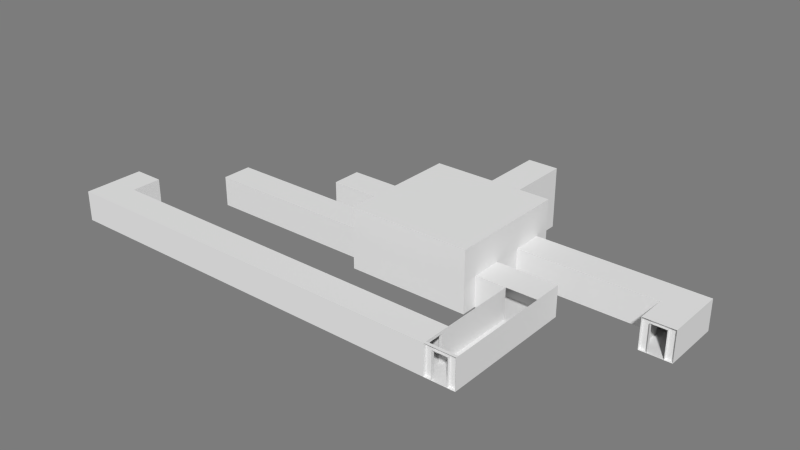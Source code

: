 # Source: ButtonRoute.blend  (saved by Blender 2.71.0; exported with 4.5.12 LTS)
import bpy
from mathutils import Matrix  # noqa: F401  (used for matrix-valued properties, if any)

bpy.ops.wm.read_factory_settings(use_empty=True)
scene = bpy.context.scene
scene.name = 'Scene'

# ---- collections
col_collection_1 = bpy.data.collections.new('Collection 1'); scene.collection.children.link(col_collection_1)
col_collection_10 = bpy.data.collections.new('Collection 10'); scene.collection.children.link(col_collection_10)

# ---- materials (node trees are filled in below, after node groups)
mat_room_002 = bpy.data.materials.new('Room.002')
mat_room_002.alpha_threshold = 0.0
mat_room_002.use_transparent_shadow = False
mat_room_002.diffuse_color = (0.7874, 0.7874, 0.7874, 1.0)
mat_room_002.roughness = 0.5
mat_room_002.specular_intensity = 0.0
mat_room_002.line_color = (0.0, 0.0, 0.0, 1.0)
mat_room_004 = bpy.data.materials.new('Room.004')
mat_room_004.alpha_threshold = 0.0
mat_room_004.use_transparent_shadow = False
mat_room_004.diffuse_color = (0.7874, 0.7874, 0.7874, 1.0)
mat_room_004.roughness = 0.5
mat_room_004.specular_intensity = 0.0
mat_room_004.line_color = (0.0, 0.0, 0.0, 1.0)
mat_room_005 = bpy.data.materials.new('Room.005')
mat_room_005.alpha_threshold = 0.0
mat_room_005.use_transparent_shadow = False
mat_room_005.diffuse_color = (0.7874, 0.7874, 0.7874, 1.0)
mat_room_005.roughness = 0.5
mat_room_005.specular_intensity = 0.0
mat_room_005.line_color = (0.0, 0.0, 0.0, 1.0)
mat_button_001 = bpy.data.materials.new('Button.001')
mat_button_001.alpha_threshold = 0.0
mat_button_001.use_transparent_shadow = False
mat_button_001.diffuse_color = (0.8, 0.06827, 0.07679, 1.0)
mat_button_001.roughness = 0.5
mat_button_001.specular_intensity = 0.0
mat_button_001.line_color = (0.0, 0.0, 0.0, 1.0)
mat_room_007 = bpy.data.materials.new('Room.007')
mat_room_007.alpha_threshold = 0.0
mat_room_007.use_transparent_shadow = False
mat_room_007.diffuse_color = (0.7874, 0.7874, 0.7874, 1.0)
mat_room_007.roughness = 0.5
mat_room_007.specular_intensity = 0.0
mat_room_007.line_color = (0.0, 0.0, 0.0, 1.0)
mat_room_008 = bpy.data.materials.new('Room.008')
mat_room_008.alpha_threshold = 0.0
mat_room_008.use_transparent_shadow = False
mat_room_008.diffuse_color = (0.7874, 0.7874, 0.7874, 1.0)
mat_room_008.roughness = 0.5
mat_room_008.specular_intensity = 0.0
mat_room_008.line_color = (0.0, 0.0, 0.0, 1.0)
mat_room_009 = bpy.data.materials.new('Room.009')
mat_room_009.alpha_threshold = 0.0
mat_room_009.use_transparent_shadow = False
mat_room_009.diffuse_color = (0.7874, 0.7874, 0.7874, 1.0)
mat_room_009.roughness = 0.5
mat_room_009.specular_intensity = 0.0
mat_room_009.line_color = (0.0, 0.0, 0.0, 1.0)
mat_room_010 = bpy.data.materials.new('Room.010')
mat_room_010.alpha_threshold = 0.0
mat_room_010.use_transparent_shadow = False
mat_room_010.diffuse_color = (0.7874, 0.7874, 0.7874, 1.0)
mat_room_010.roughness = 0.5
mat_room_010.specular_intensity = 0.0
mat_room_010.line_color = (0.0, 0.0, 0.0, 1.0)
mat_room_012 = bpy.data.materials.new('Room.012')
mat_room_012.alpha_threshold = 0.0
mat_room_012.use_transparent_shadow = False
mat_room_012.diffuse_color = (0.7874, 0.7874, 0.7874, 1.0)
mat_room_012.roughness = 0.5
mat_room_012.specular_intensity = 0.0
mat_room_012.line_color = (0.0, 0.0, 0.0, 1.0)
mat_room_014 = bpy.data.materials.new('Room.014')
mat_room_014.alpha_threshold = 0.0
mat_room_014.use_transparent_shadow = False
mat_room_014.diffuse_color = (0.7874, 0.7874, 0.7874, 1.0)
mat_room_014.roughness = 0.5
mat_room_014.specular_intensity = 0.0
mat_room_014.line_color = (0.0, 0.0, 0.0, 1.0)
mat_pressureplate = bpy.data.materials.new('PressurePlate')
mat_pressureplate.alpha_threshold = 0.0
mat_pressureplate.use_transparent_shadow = False
mat_pressureplate.diffuse_color = (0.0, 0.0, 0.0, 1.0)
mat_pressureplate.specular_color = (0.0, 0.0, 0.0)
mat_pressureplate.roughness = 0.5
mat_pressureplate.line_color = (0.0, 0.0, 0.0, 1.0)

# ---- material node trees

# ---- world
world_world = bpy.data.worlds.new('World'); scene.world = world_world
world_world.color = (0.2016, 0.2016, 0.2016)
world_world.use_sun_shadow = False
world_world.sun_shadow_jitter_overblur = 0.0
world_world.cycles.sampling_method = 'MANUAL'
world_world.cycles.sample_map_resolution = 256

# ---- meshes
me_buttondoorscorridor_001 = bpy.data.meshes.new('ButtonDoorsCorridor.001')
me_buttondoorscorridor_001.from_pydata([(-1.0, -1.0, 0.0), (0.9333, -1.0, 0.0), (-1.0, 1.0, 0.0), (0.9333, 1.0, 0.0), (-1.0, -1.0, 1.0), (0.9333, -1.0, 1.0), (-1.0, 1.0, 1.0), (0.9333, 1.0, 1.0), (0.9333, -0.5, 0.0), (0.9333, 0.5, 0.0), (0.9333, -0.5, 0.9), (0.9333, 0.5, 0.9), (1.0, -1.0, -5.96e-08), (1.0, 1.0, -5.96e-08), (1.0, -1.0, 1.0), (1.0, 1.0, 1.0), (1.0, -0.5, -5.96e-08), (1.0, 0.5, -5.96e-08), (1.0, -0.5, 0.9), (1.0, 0.5, 0.9), (-1.0, 1.0, 0.0), (-2.933, 1.0, 0.0), (-1.0, -1.0, 0.0), (-2.933, -1.0, 0.0), (-1.0, 1.0, 1.0), (-2.933, 1.0, 1.0), (-1.0, -1.0, 1.0), (-2.933, -1.0, 1.0), (-2.933, 0.5, 0.0), (-2.933, -0.5, 0.0), (-2.933, 0.5, 0.9), (-2.933, -0.5, 0.9), (-3.0, 1.0, -5.96e-08), (-3.0, -1.0, -5.96e-08), (-3.0, 1.0, 1.0), (-3.0, -1.0, 1.0), (-3.0, 0.5, -5.96e-08), (-3.0, -0.5, -5.96e-08), (-3.0, 0.5, 0.9), (-3.0, -0.5, 0.9)], [(15, 19), (14, 18), (35, 39), (34, 38)], [(0, 1, 8, 9, 3, 2), (3, 7, 6, 2), (11, 19, 18, 10), (0, 4, 5, 1), (9, 17, 19, 11), (10, 18, 16, 8), (1, 5, 10, 8), (16, 17, 9, 8), (5, 7, 11, 10), (9, 11, 7, 3), (8, 1, 12, 16), (1, 5, 14, 12), (7, 3, 13, 15), (5, 7, 15, 14), (3, 9, 17, 13), (7, 5, 4, 6), (20, 21, 28, 29, 23, 22), (21, 25, 30, 28), (23, 27, 26, 22), (20, 24, 25, 21), (31, 39, 38, 30), (29, 37, 39, 31), (30, 38, 36, 28), (29, 31, 27, 23), (25, 27, 31, 30), (28, 21, 32, 36), (21, 25, 34, 32), (27, 23, 33, 35), (25, 27, 35, 34), (23, 29, 37, 33), (36, 37, 29, 28), (27, 25, 24, 26)])
me_buttondoorscorridor_001.polygons.foreach_set('material_index', [0, 0, 0, 0, 0, 0, 0, 0, 0, 0, 0, 0, 0, 0, 0, 0, 1, 1, 1, 1, 1, 1, 1, 1, 1, 1, 1, 1, 1, 1, 1, 1])
me_buttondoorscorridor_001.materials.append(mat_room_002)
me_buttondoorscorridor_001.materials.append(mat_room_004)
me_buttondoorscorridor_001.use_remesh_preserve_volume = False
me_buttondoorscorridor_001.use_remesh_preserve_attributes = False
me_buttondoorscorridor_001.use_mirror_vertex_groups = False
me_buttondoorscorridor_001.update()
me_buttonroom_001 = bpy.data.meshes.new('ButtonRoom.001')
me_buttonroom_001.from_pydata([(-1.0, -1.0, 0.0), (1.0, -1.0, 0.0), (-1.0, 1.0, 0.0), (1.0, 1.0, 0.0), (-1.0, -1.0, 2.0), (1.0, -1.0, 2.0), (-1.0, 1.0, 2.0), (1.0, 1.0, 2.0), (1.0, 0.25, 0.0), (1.0, -0.25, 0.0), (1.0, 0.25, 0.9), (1.0, -0.25, 0.9), (-1.0, 0.25, 0.0), (-1.0, -0.25, 0.0), (-1.0, 0.25, 0.9), (-1.0, -0.25, 0.9), (-1.0, 1.0, 1.1), (1.0, 1.0, 1.1)], [], [(0, 1, 9, 8, 3, 2, 12, 13), (6, 7, 5, 4), (8, 10, 7, 17, 3), (0, 4, 5, 1), (13, 15, 4, 0), (7, 10, 11, 5), (5, 11, 9, 1), (6, 4, 15, 14), (6, 14, 12, 2, 16), (3, 17, 16, 2), (7, 17, 16, 6)])
me_buttonroom_001.materials.append(mat_room_005)
me_buttonroom_001.use_remesh_preserve_volume = False
me_buttonroom_001.use_remesh_preserve_attributes = False
me_buttonroom_001.use_mirror_vertex_groups = False
me_buttonroom_001.update()
me_buttonstand_001 = bpy.data.meshes.new('ButtonStand.001')
me_buttonstand_001.from_pydata([(-0.4, -0.4, 0.1), (-0.4, 0.4, 0.1), (0.4, 0.4, 0.1), (0.4, -0.4, 0.1), (-0.4, 0.4, 1.051), (0.4, 0.4, 1.051), (-0.4, -0.4, 0.8813), (0.4, -0.4, 0.8813), (-0.7, 0.5596, 1.14), (0.7, 0.5596, 1.14), (-0.7, -0.5977, 0.8506), (0.7, -0.5977, 0.8506), (-0.7, 0.4141, 1.174), (0.7, 0.4141, 1.174), (-0.7, -0.7432, 0.8849), (0.7, -0.7432, 0.8849), (-1.0, -1.0, 0.0), (1.0, -1.0, 0.0), (-1.0, 1.0, 0.0), (1.0, 1.0, 0.0), (-1.0, -1.0, 0.1), (1.0, -1.0, 0.1), (-1.0, 1.0, 0.1), (1.0, 1.0, 0.1)], [], [(1, 0, 6, 4), (4, 5, 2, 1), (2, 5, 7, 3), (0, 1, 2, 3), (3, 7, 6, 0), (9, 11, 10, 8), (10, 11, 15, 14), (9, 8, 12, 13), (16, 18, 19, 17), (20, 21, 23, 22), (19, 18, 22, 23), (17, 19, 23, 21), (16, 17, 21, 20), (18, 16, 20, 22), (11, 9, 13, 15), (10, 14, 12, 8), (13, 12, 14, 15), (4, 8, 9, 5), (7, 5, 9, 11), (10, 6, 7, 11), (6, 10, 8, 4)])
me_buttonstand_001.materials.append(mat_room_005)
me_buttonstand_001.materials.append(mat_button_001)
me_buttonstand_001.use_remesh_preserve_volume = False
me_buttonstand_001.use_remesh_preserve_attributes = False
me_buttonstand_001.use_mirror_vertex_groups = False
me_buttonstand_001.update()
me_buttonroomjump1_001 = bpy.data.meshes.new('ButtonRoomJump1.001')
me_buttonroomjump1_001.from_pydata([(-1.0, -1.0, -2.0), (-1.0, 1.0, -2.0), (1.0, 1.0, -2.0), (1.0, -1.0, -2.0), (-1.0, -1.0, 0.0), (-1.0, 1.0, 0.0), (1.0, 1.0, 0.0), (1.0, -1.0, 0.0)], [], [(4, 5, 1, 0), (6, 7, 3, 2), (7, 4, 0, 3), (0, 1, 2, 3), (7, 6, 5, 4)])
me_buttonroomjump1_001.materials.append(mat_room_007)
me_buttonroomjump1_001.use_remesh_preserve_volume = False
me_buttonroomjump1_001.use_remesh_preserve_attributes = False
me_buttonroomjump1_001.use_mirror_vertex_groups = False
me_buttonroomjump1_001.update()
me_buttonroomjump2_001 = bpy.data.meshes.new('ButtonRoomJump2.001')
me_buttonroomjump2_001.from_pydata([(-1.0, -1.0, -2.0), (-1.0, 1.0, -2.0), (1.0, 1.0, -2.0), (1.0, -1.0, -2.0), (-1.0, -1.0, 0.0), (-1.0, 1.0, 0.0), (1.0, 1.0, 0.0), (1.0, -1.0, 0.0)], [], [(4, 5, 1, 0), (6, 7, 3, 2), (7, 4, 0, 3), (0, 1, 2, 3), (7, 6, 5, 4)])
me_buttonroomjump2_001.materials.append(mat_room_007)
me_buttonroomjump2_001.use_remesh_preserve_volume = False
me_buttonroomjump2_001.use_remesh_preserve_attributes = False
me_buttonroomjump2_001.use_mirror_vertex_groups = False
me_buttonroomjump2_001.update()
me_mroompuzzleroomc = bpy.data.meshes.new('MRoomPuzzleRoomC')
me_mroompuzzleroomc.from_pydata([(-0.3333, -1.0, 1.0), (-0.3333, 9.8, 0.0), (0.3333, 9.8, 0.0), (-0.3333, -1.0, 0.0), (-0.3333, 9.8, 1.0), (0.3333, 9.8, 1.0), (-0.1667, 9.8, 0.0), (0.1667, 9.8, 0.0), (-0.1667, 9.8, 0.9), (0.1667, 9.8, 0.9), (0.3333, 1.0, 0.0), (0.3333, 1.0, 1.0), (-0.3333, 10.0, -5.96e-08), (0.3333, 10.0, -5.96e-08), (-0.3333, 10.0, 1.0), (0.3333, 10.0, 1.0), (-0.1667, 10.0, -5.96e-08), (0.1667, 10.0, -5.96e-08), (-0.1667, 10.0, 0.9), (0.1667, 10.0, 0.9), (0.9333, -1.0, 0.0), (0.9333, 1.0, 0.0), (0.3333, 1.0, 1.0), (0.9333, -1.0, 1.0), (0.3333, 1.0, 0.0), (0.9333, 1.0, 1.0), (0.9333, -0.5, 0.0), (0.9333, 0.5, 0.0), (0.9333, -0.5, 0.9), (0.9333, 0.5, 0.9), (-0.3333, 1.0, 0.0), (-0.3333, 1.0, 1.0), (1.0, -1.0, -5.96e-08), (1.0, 1.0, -5.96e-08), (1.0, -1.0, 1.0), (1.0, 1.0, 1.0), (1.0, -0.5, -5.96e-08), (1.0, 0.5, -5.96e-08), (1.0, -0.5, 0.9), (1.0, 0.5, 0.9)], [(15, 19), (14, 18), (22, 31), (35, 39), (34, 38), (24, 30)], [(4, 5, 11, 31), (1, 6, 8, 4), (5, 2, 10, 11), (4, 31, 30, 1), (9, 19, 18, 8), (7, 17, 19, 9), (8, 18, 16, 6), (7, 2, 5, 9), (4, 8, 9, 5), (16, 6, 7, 17), (6, 16, 12, 1), (1, 12, 14, 4), (5, 15, 13, 2), (4, 14, 15, 5), (2, 13, 17, 7), (10, 2, 1, 30), (30, 31, 0, 3), (36, 37, 27, 26), (21, 25, 22, 24), (29, 39, 38, 28), (27, 37, 39, 29), (28, 38, 36, 26), (26, 20, 32, 36), (20, 23, 34, 32), (25, 21, 33, 35), (23, 25, 35, 34), (21, 27, 37, 33), (27, 29, 25, 21), (23, 25, 29, 28), (20, 23, 28, 26), (0, 31, 25, 23), (21, 30, 3, 20), (20, 3, 0, 23)])
me_mroompuzzleroomc.polygons.foreach_set('material_index', [1, 1, 1, 1, 1, 1, 1, 0, 0, 0, 1, 1, 1, 1, 1, 1, 1, 0, 0, 0, 0, 0, 0, 0, 0, 0, 0, 0, 0, 0, 0, 0, 0])
me_mroompuzzleroomc.materials.append(mat_room_008)
me_mroompuzzleroomc.materials.append(mat_room_009)
me_mroompuzzleroomc.materials.append(mat_room_010)
me_mroompuzzleroomc.materials.append(mat_room_012)
me_mroompuzzleroomc.use_remesh_preserve_volume = False
me_mroompuzzleroomc.use_remesh_preserve_attributes = False
me_mroompuzzleroomc.use_mirror_vertex_groups = False
me_mroompuzzleroomc.update()
me_observebuttondoorsc_001 = bpy.data.meshes.new('ObserveButtonDoorsC.001')
me_observebuttondoorsc_001.from_pydata([(-2.667, 1.0, 0.0), (-2.667, -2.8, 0.0), (-2.0, 1.0, 0.0), (-2.0, -2.8, 0.0), (-2.667, 1.0, 1.0), (-2.667, -2.8, 1.0), (-2.0, 1.0, 1.0), (-2.0, -2.8, 1.0), (-2.5, -2.8, 0.0), (-2.167, -2.8, 0.0), (-2.5, -2.8, 0.9), (-2.167, -2.8, 0.9), (-2.0, -1.0, 1.0), (-2.0, -1.0, 0.0), (-2.667, -3.0, -5.96e-08), (-2.0, -3.0, -5.96e-08), (-2.667, -3.0, 1.0), (-2.0, -3.0, 1.0), (-2.5, -3.0, -5.96e-08), (-2.167, -3.0, -5.96e-08), (-2.5, -3.0, 0.9), (-2.167, -3.0, 0.9), (-2.667, -1.0, 0.0), (0.2667, -1.0, 0.0), (-2.667, 1.0, 0.0), (0.2667, 1.0, 0.0), (-2.667, -1.0, 1.0), (0.2667, -1.0, 1.0), (-2.667, 1.0, 1.0), (0.2667, 1.0, 1.0), (0.2667, -0.5, 0.0), (0.2667, 0.5, 0.0), (0.2667, -0.5, 0.9), (0.2667, 0.5, 0.9), (0.3333, -1.0, -5.96e-08), (0.3333, 1.0, -5.96e-08), (0.3333, -1.0, 1.0), (0.3333, 1.0, 1.0), (0.3333, -0.5, -5.96e-08), (0.3333, 0.5, -5.96e-08), (0.3333, -0.5, 0.9), (0.3333, 0.5, 0.9), (-2.0, -1.0, 0.0), (-2.0, -1.0, 1.0), (-2.0, 1.0, 1.0), (-2.0, 1.0, 0.0), (-0.1667, -1.0, 0.0), (0.1667, -1.0, 0.0), (-0.1667, -1.0, 0.9), (0.1667, -1.0, 0.9), (0.3333, -26.0, 0.0), (-0.9333, -26.0, 0.0), (0.3333, -28.0, 0.0), (-0.9333, -28.0, 0.0), (0.3333, -26.0, 1.0), (-0.9333, -26.0, 1.0), (0.3333, -28.0, 1.0), (-0.9333, -28.0, 1.0), (-0.9333, -26.5, 0.0), (-0.9333, -27.5, 0.0), (-0.9333, -26.5, 0.9), (-0.9333, -27.5, 0.9), (-1.0, -26.0, -5.96e-08), (-1.0, -28.0, -5.96e-08), (-1.0, -26.0, 1.0), (-1.0, -28.0, 1.0), (-1.0, -26.5, -5.96e-08), (-1.0, -27.5, -5.96e-08), (-1.0, -26.5, 0.9), (-1.0, -27.5, 0.9), (-0.3, -26.0, 0.0), (-0.3, -26.0, 1.0), (0.3333, -28.0, 0.0), (0.3333, -1.2, 0.0), (-0.3333, -28.0, 0.0), (-0.3333, -1.2, 0.0), (0.3333, -28.0, 1.0), (0.3333, -1.2, 1.0), (-0.3333, -28.0, 1.0), (-0.3333, -1.2, 1.0), (0.1667, -1.2, 0.0), (-0.1667, -1.2, 0.0), (0.1667, -1.2, 0.9), (-0.1667, -1.2, 0.9), (0.3333, -1.0, -5.96e-08), (-0.3333, -1.0, -5.96e-08), (0.3333, -1.0, 1.0), (-0.3333, -1.0, 1.0), (0.1667, -1.0, -5.96e-08), (-0.1667, -1.0, -5.96e-08), (0.1667, -1.0, 0.9), (-0.1667, -1.0, 0.9), (-0.3333, -26.0, 0.0), (-0.3333, -26.0, 1.0), (0.3333, -26.0, 1.0), (0.3333, -26.0, 0.0)], [(12, 6), (2, 6), (17, 21), (16, 20), (24, 22), (28, 26), (26, 22), (37, 41), (36, 40), (42, 22), (43, 26), (43, 44), (54, 50), (65, 69), (64, 68), (74, 72), (92, 74), (78, 76), (93, 78), (74, 78), (87, 91), (86, 90)], [(0, 1, 8, 9, 3, 13, 2), (1, 5, 10, 8), (3, 7, 12, 13), (11, 21, 20, 10), (0, 4, 5, 1), (9, 19, 21, 11), (10, 20, 18, 8), (18, 19, 9, 8), (9, 11, 7, 3), (5, 7, 11, 10), (8, 1, 14, 18), (1, 5, 16, 14), (7, 3, 15, 17), (5, 7, 17, 16), (3, 9, 19, 15), (5, 4, 6, 7), (23, 25, 45, 42, 46, 47), (38, 39, 31, 30), (25, 29, 44, 28, 24, 45), (33, 41, 40, 32), (43, 27, 49, 48), (31, 33, 29, 25), (31, 39, 41, 33), (32, 40, 38, 30), (30, 23, 34, 38), (23, 27, 36, 34), (29, 25, 35, 37), (27, 29, 37, 36), (25, 31, 39, 35), (27, 29, 33, 32), (23, 27, 32, 30), (42, 43, 48, 46), (23, 47, 49, 27), (50, 70, 51, 58, 59, 53, 52), (59, 61, 57, 53), (53, 57, 56, 52), (70, 71, 55, 51), (61, 69, 68, 60), (59, 67, 69, 61), (60, 68, 66, 58), (66, 67, 59, 58), (51, 55, 60, 58), (55, 57, 61, 60), (58, 51, 62, 66), (51, 55, 64, 62), (57, 53, 63, 65), (55, 57, 65, 64), (53, 59, 67, 63), (56, 57, 55, 71, 54), (73, 75, 92, 95), (81, 83, 79, 75), (79, 93, 92, 75), (72, 76, 94, 77, 73, 95), (83, 91, 90, 82), (81, 89, 91, 83), (82, 90, 88, 80), (88, 89, 81, 80), (73, 77, 82, 80), (77, 79, 83, 82), (80, 73, 84, 88), (73, 77, 86, 84), (79, 75, 85, 87), (77, 79, 87, 86), (75, 81, 89, 85), (93, 79, 77, 94)])
me_observebuttondoorsc_001.polygons.foreach_set('material_index', [3, 3, 3, 3, 3, 3, 3, 3, 3, 3, 3, 3, 3, 3, 3, 3, 0, 0, 0, 0, 0, 0, 0, 0, 0, 0, 0, 0, 0, 0, 0, 0, 0, 1, 1, 1, 1, 1, 1, 1, 1, 1, 1, 1, 1, 1, 1, 1, 1, 2, 2, 2, 2, 2, 2, 2, 2, 2, 2, 2, 2, 2, 2, 2, 2])
me_observebuttondoorsc_001.materials.append(mat_room_012)
me_observebuttondoorsc_001.materials.append(mat_room_004)
me_observebuttondoorsc_001.materials.append(mat_room_014)
me_observebuttondoorsc_001.materials.append(mat_room_005)
me_observebuttondoorsc_001.use_remesh_preserve_volume = False
me_observebuttondoorsc_001.use_remesh_preserve_attributes = False
me_observebuttondoorsc_001.use_mirror_vertex_groups = False
me_observebuttondoorsc_001.update()
me_puzzleleverc = bpy.data.meshes.new('PuzzleLeverC')
me_puzzleleverc.from_pydata([(-0.9333, -1.0, 0.0), (0.9333, -1.0, 0.0), (-0.9333, 1.0, 0.0), (0.9333, 1.0, 0.0), (-0.9333, -1.0, 1.0), (0.9333, -1.0, 1.0), (-0.9333, 1.0, 1.0), (0.9333, 1.0, 1.0), (0.9333, -0.5, 0.0), (0.9333, 0.5, 0.0), (0.9333, -0.5, 0.9), (0.9333, 0.5, 0.9), (1.0, -1.0, -5.96e-08), (1.0, 1.0, -5.96e-08), (1.0, -1.0, 1.0), (1.0, 1.0, 1.0), (1.0, -0.5, -5.96e-08), (1.0, 0.5, -5.96e-08), (1.0, -0.5, 0.9), (1.0, 0.5, 0.9), (-0.9333, 0.5, 0.0), (-0.9333, -0.5, 0.0), (-0.9333, 0.5, 0.9), (-0.9333, -0.5, 0.9), (-1.0, -1.0, 2.98e-08), (-1.0, 1.0, 2.98e-08), (-1.0, -1.0, 1.0), (-1.0, 1.0, 1.0), (-1.0, 0.5, 2.98e-08), (-1.0, -0.5, 2.98e-08), (-1.0, 0.5, 0.9), (-1.0, -0.5, 0.9)], [(15, 19), (14, 18), (26, 31), (27, 30)], [(0, 1, 8, 9, 3, 2, 20, 21), (3, 7, 6, 2), (11, 19, 18, 10), (0, 4, 5, 1), (20, 2, 6, 22), (9, 17, 19, 11), (10, 18, 16, 8), (1, 5, 10, 8), (16, 17, 9, 8), (5, 7, 11, 10), (9, 11, 7, 3), (8, 1, 12, 16), (1, 5, 14, 12), (7, 3, 13, 15), (5, 7, 15, 14), (3, 9, 17, 13), (22, 23, 31, 30), (20, 22, 30, 28), (23, 21, 29, 31), (2, 25, 28, 20), (0, 24, 26, 4), (6, 27, 25, 2), (4, 26, 27, 6), (21, 29, 24, 0), (6, 4, 23, 22), (0, 21, 23, 4), (21, 20, 28, 29), (7, 5, 4, 6)])
me_puzzleleverc.materials.append(mat_room_005)
me_puzzleleverc.use_remesh_preserve_volume = False
me_puzzleleverc.use_remesh_preserve_attributes = False
me_puzzleleverc.use_mirror_vertex_groups = False
me_puzzleleverc.update()
me_puzzleroom = bpy.data.meshes.new('PuzzleRoom')
me_puzzleroom.from_pydata([(-1.0, -1.0, 0.0), (1.0, -1.0, 0.0), (-1.0, 1.0, 0.0), (1.0, 1.0, 0.0), (-1.0, -1.0, 2.0), (1.0, -1.0, 2.0), (-1.0, 1.0, 2.0), (1.0, 1.0, 2.0), (1.0, -0.125, 0.0), (1.0, -0.375, 0.0), (1.0, -0.125, 0.9), (1.0, -0.375, 0.9), (0.25, 1.0, 0.0), (-0.25, 1.0, 0.0), (0.25, 1.0, 0.9), (-0.25, 1.0, 0.9), (-0.25, -1.0, 0.0), (0.25, -1.0, 0.0), (-0.25, -1.0, 0.9), (0.25, -1.0, 0.9)], [], [(0, 16, 17, 1, 8, 9, 3, 12, 13, 2), (4, 6, 7, 5), (2, 6, 4, 0), (1, 5, 11, 9), (7, 10, 11, 5), (7, 3, 8, 10), (13, 15, 6, 2), (7, 6, 15, 14), (7, 14, 12, 3), (17, 19, 5, 1), (4, 5, 19, 18), (4, 18, 16, 0)])
me_puzzleroom.materials.append(mat_room_009)
me_puzzleroom.use_remesh_preserve_volume = False
me_puzzleroom.use_remesh_preserve_attributes = False
me_puzzleroom.use_mirror_vertex_groups = False
me_puzzleroom.update()
me_puzzlepressureplate1 = bpy.data.meshes.new('PuzzlePressurePlate1')
me_puzzlepressureplate1.from_pydata([(1.0, -1.0, 0.0), (-1.0, -1.0, 0.0), (1.0, 1.0, 0.0), (-1.0, 1.0, 0.0)], [], [(1, 0, 2, 3)])
me_puzzlepressureplate1.materials.append(mat_pressureplate)
me_puzzlepressureplate1.use_remesh_preserve_volume = False
me_puzzlepressureplate1.use_remesh_preserve_attributes = False
me_puzzlepressureplate1.use_mirror_vertex_groups = False
me_puzzlepressureplate1.update()
me_puzzlepressureplate2 = bpy.data.meshes.new('PuzzlePressurePlate2')
me_puzzlepressureplate2.from_pydata([(1.0, -1.0, 0.0), (-1.0, -1.0, 0.0), (1.0, 1.0, 0.0), (-1.0, 1.0, 0.0)], [], [(1, 0, 2, 3)])
me_puzzlepressureplate2.materials.append(mat_pressureplate)
me_puzzlepressureplate2.use_remesh_preserve_volume = False
me_puzzlepressureplate2.use_remesh_preserve_attributes = False
me_puzzlepressureplate2.use_mirror_vertex_groups = False
me_puzzlepressureplate2.update()
me_puzzletallc1 = bpy.data.meshes.new('PuzzleTallC1')
me_puzzletallc1.from_pydata([(-1.0, -1.0, 0.0), (0.9, -1.0, 0.0), (-1.0, 1.0, 0.0), (0.9, 1.0, 0.0), (-1.0, -1.0, 2.0), (0.9, -1.0, 2.0), (-1.0, 1.0, 2.0), (0.9, 1.0, 2.0), (0.9, -0.5, 0.0), (0.9, 0.5, 0.0), (0.9, -0.5, 0.9), (0.9, 0.5, 0.9), (-1.0, 0.5, 0.0), (-1.0, -0.5, 0.0), (-1.0, 0.5, 0.9), (-1.0, -0.5, 0.9), (1.0, -1.0, -3.612e-09), (1.0, 1.0, -3.612e-09), (1.0, -1.0, 2.0), (1.0, 1.0, 2.0), (1.0, -0.5, -3.612e-09), (1.0, 0.5, -3.612e-09), (1.0, -0.5, 0.9), (1.0, 0.5, 0.9)], [(19, 23), (18, 22)], [(0, 1, 8, 9, 3, 2, 12, 13), (1, 5, 10, 8), (3, 7, 6, 2), (0, 4, 5, 1), (11, 23, 22, 10), (9, 21, 23, 11), (10, 22, 20, 8), (13, 15, 4, 0), (6, 4, 15, 14), (6, 14, 12, 2), (9, 11, 7, 3), (5, 7, 11, 10), (20, 21, 9, 8), (8, 1, 16, 20), (1, 5, 18, 16), (7, 3, 17, 19), (5, 7, 19, 18), (3, 9, 21, 17), (7, 5, 4, 6)])
me_puzzletallc1.materials.append(mat_room_009)
me_puzzletallc1.use_remesh_preserve_volume = False
me_puzzletallc1.use_remesh_preserve_attributes = False
me_puzzletallc1.use_mirror_vertex_groups = False
me_puzzletallc1.update()

# ---- objects
ob_buttondoorscorridor = bpy.data.objects.new('ButtonDoorsCorridor', me_buttondoorscorridor_001)
ob_buttonroom = bpy.data.objects.new('ButtonRoom', me_buttonroom_001)
ob_buttonstand = bpy.data.objects.new('ButtonStand', me_buttonstand_001)
ob_buttonroomjump1 = bpy.data.objects.new('ButtonRoomJump1', me_buttonroomjump1_001)
ob_buttonroomjump2 = bpy.data.objects.new('ButtonRoomJump2', me_buttonroomjump2_001)
ob_mroompuzzleroomc = bpy.data.objects.new('MRoomPuzzleRoomC', me_mroompuzzleroomc)
ob_observebuttondoorsc = bpy.data.objects.new('ObserveButtonDoorsC', me_observebuttondoorsc_001)
ob_puzzleleverc = bpy.data.objects.new('PuzzleLeverC', me_puzzleleverc)
ob_puzzleroom = bpy.data.objects.new('PuzzleRoom', me_puzzleroom)
ob_puzzlepressureplate1 = bpy.data.objects.new('PuzzlePressurePlate1', me_puzzlepressureplate1)
ob_puzzlepressureplate2 = bpy.data.objects.new('PuzzlePressurePlate2', me_puzzlepressureplate2)
ob_puzzletallc1 = bpy.data.objects.new('PuzzleTallC1', me_puzzletallc1)

# ---- transforms, parenting, visibility, modifiers, constraints
ob_buttondoorscorridor.location = (-3.5, 0.0, 0.0)
ob_buttondoorscorridor.scale = (1.5, 0.5, 1.0)
ob_buttondoorscorridor.lineart.crease_threshold = 0.0
ob_buttonroom.location = (0.0, 0.0, 0.0)
ob_buttonroom.scale = (2.0, 1.0, 1.0)
ob_buttonroom.lineart.crease_threshold = 0.0
ob_buttonstand.parent = ob_buttonroom
ob_buttonstand.matrix_parent_inverse = Matrix(((0.5, 0.0, 0.0, 0.0), (0.0, 1.0, 0.0, 0.0), (0.0, 0.0, 1.0, 0.0), (0.0, 0.0, 0.0, 1.0)))
ob_buttonstand.location = (0.0, 0.7, 1.0)
ob_buttonstand.scale = (0.1, 0.1, 0.4)
ob_buttonstand.lineart.crease_threshold = 0.0
ob_buttonroomjump1.location = (-1.0, 0.6, 0.5)
ob_buttonroomjump1.scale = (0.3, 0.4, 0.1)
ob_buttonroomjump1.lineart.crease_threshold = 0.0
ob_buttonroomjump2.location = (0.0, 0.6, 1.0)
ob_buttonroomjump2.scale = (0.3, 0.4, 0.1)
ob_buttonroomjump2.lineart.crease_threshold = 0.0
ob_mroompuzzleroomc.location = (7.0, 2.0, 0.0)
ob_mroompuzzleroomc.rotation_euler = (0.0, 0.0, -1.571)
ob_mroompuzzleroomc.scale = (1.5, -0.5, 1.0)
ob_mroompuzzleroomc.lineart.crease_threshold = 0.0
ob_observebuttondoorsc.location = (3.5, -3.5, 0.0)
ob_observebuttondoorsc.rotation_euler = (0.0, -0.0, -1.571)
ob_observebuttondoorsc.scale = (1.5, 0.5, 1.0)
ob_observebuttondoorsc.lineart.crease_threshold = 0.0
ob_puzzleleverc.location = (-3.5, 2.0, 0.0)
ob_puzzleleverc.scale = (1.5, 0.5, 1.0)
ob_puzzleleverc.lineart.crease_threshold = 0.0
ob_puzzleroom.location = (0.0, 2.0, 0.0)
ob_puzzleroom.rotation_euler = (0.0, 0.0, 1.571)
ob_puzzleroom.scale = (1.0, 2.0, 1.0)
ob_puzzleroom.lineart.crease_threshold = 0.0
ob_puzzlepressureplate1.parent = ob_puzzleroom
ob_puzzlepressureplate1.matrix_parent_inverse = Matrix(((1.0, 0.0, 0.0, 0.0), (0.0, 0.5, 0.0, 0.0), (0.0, 0.0, 1.0, 0.0), (0.0, 0.0, 0.0, 1.0)))
ob_puzzlepressureplate1.location = (-0.5, 0.5, 0.001)
ob_puzzlepressureplate1.scale = (0.16, 0.16, 0.16)
ob_puzzlepressureplate1.lineart.crease_threshold = 0.0
ob_puzzlepressureplate2.parent = ob_puzzleroom
ob_puzzlepressureplate2.matrix_parent_inverse = Matrix(((1.0, 0.0, 0.0, 0.0), (0.0, 0.5, 0.0, 0.0), (0.0, 0.0, 1.0, 0.0), (0.0, 0.0, 0.0, 1.0)))
ob_puzzlepressureplate2.location = (-0.5, -0.5, 0.001)
ob_puzzlepressureplate2.scale = (0.16, 0.16, 0.16)
ob_puzzlepressureplate2.lineart.crease_threshold = 0.0
ob_puzzletallc1.location = (0.5, 4.0, 0.0)
ob_puzzletallc1.rotation_euler = (0.0, 0.0, 4.712)
ob_puzzletallc1.scale = (1.0, 0.5, 1.0)
ob_puzzletallc1.lineart.crease_threshold = 0.0

# ---- collection membership
col_collection_1.objects.link(ob_buttondoorscorridor)
col_collection_1.objects.link(ob_buttonroom)
col_collection_1.objects.link(ob_buttonstand)
col_collection_1.objects.link(ob_buttonroomjump1)
col_collection_1.objects.link(ob_buttonroomjump2)
col_collection_1.objects.link(ob_mroompuzzleroomc)
col_collection_1.objects.link(ob_observebuttondoorsc)
col_collection_1.objects.link(ob_puzzleleverc)
col_collection_1.objects.link(ob_puzzleroom)
col_collection_1.objects.link(ob_puzzlepressureplate1)
col_collection_1.objects.link(ob_puzzlepressureplate2)
col_collection_1.objects.link(ob_puzzletallc1)
col_collection_10.objects.link(ob_buttondoorscorridor)
col_collection_10.objects.link(ob_buttonroom)
col_collection_10.objects.link(ob_buttonstand)
col_collection_10.objects.link(ob_buttonroomjump1)
col_collection_10.objects.link(ob_buttonroomjump2)
col_collection_10.objects.link(ob_mroompuzzleroomc)
col_collection_10.objects.link(ob_observebuttondoorsc)
col_collection_10.objects.link(ob_puzzleleverc)
col_collection_10.objects.link(ob_puzzleroom)
col_collection_10.objects.link(ob_puzzlepressureplate1)
col_collection_10.objects.link(ob_puzzlepressureplate2)
col_collection_10.objects.link(ob_puzzletallc1)

# ---- scene / render settings (as saved in the file)
scene.frame_start = 1; scene.frame_end = 250; scene.frame_set(120)
scene.render.engine = 'BLENDER_EEVEE_NEXT'
scene.render.image_settings.color_mode = 'RGB'
scene.render.image_settings.compression = 90
scene.render.resolution_percentage = 50
scene.render.dither_intensity = 0.0
scene.render.bake_margin = 2
scene.cycles.use_denoising = False
scene.cycles.samples = 10
scene.cycles.sampling_pattern = 'TABULATED_SOBOL'
scene.cycles.light_sampling_threshold = 0.0
scene.cycles.use_adaptive_sampling = False
scene.cycles.use_light_tree = False
scene.cycles.blur_glossy = 0.0
scene.cycles.volume_bounces = 1
scene.cycles.pixel_filter_type = 'GAUSSIAN'
scene.cycles.sample_clamp_indirect = 0.0
scene.view_settings.view_transform = 'Standard'
bpy.context.view_layer.update()

# ---- added for rendering (the .blend has no active camera and no usable light): camera, sun
cam_auto = bpy.data.cameras.new('AutoCamera')
cam_auto.lens = 50.0
cam_auto.sensor_width = 36.0
cam_auto.clip_end = 1000.0
ob_auto_camera = bpy.data.objects.new('AutoCamera', cam_auto)
scene.collection.objects.link(ob_auto_camera)
ob_auto_camera.location = (17.2115, -21.9538, 15.9692)
ob_auto_camera.rotation_euler = (1.09748, -7.21219e-08, 0.694738)
scene.camera = ob_auto_camera
light_auto_sun = bpy.data.lights.new('AutoSun', 'SUN')
light_auto_sun.energy = 3.0
light_auto_sun.angle = 0.0523599
ob_auto_sun = bpy.data.objects.new('AutoSun', light_auto_sun)
scene.collection.objects.link(ob_auto_sun)
ob_auto_sun.rotation_euler = (0.872665, 0.174533, 0.523599)
bpy.context.view_layer.update()
